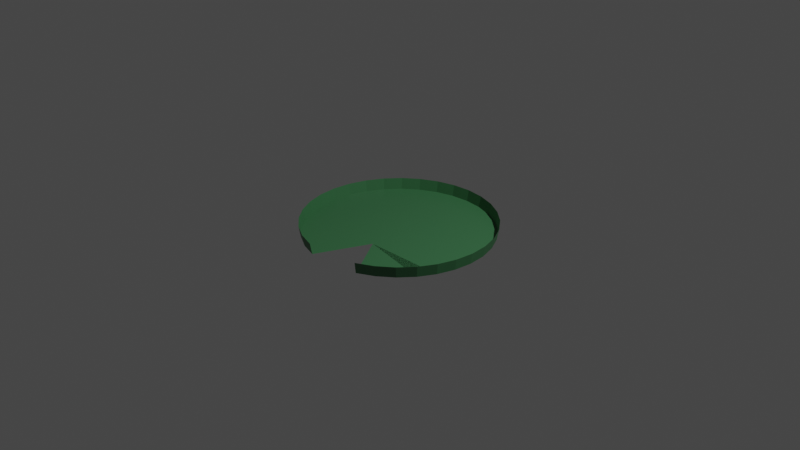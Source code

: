 # Source: Lilypad.blend  (saved by Blender 3.0.42; exported with 4.5.12 LTS)
import bpy
from mathutils import Matrix  # noqa: F401  (used for matrix-valued properties, if any)

bpy.ops.wm.read_factory_settings(use_empty=True)
scene = bpy.context.scene
scene.name = 'Scene'

# ---- collections
col_collection = bpy.data.collections.new('Collection'); scene.collection.children.link(col_collection)

# ---- materials (node trees are filled in below, after node groups)
mat_material_001 = bpy.data.materials.new('Material.001')
mat_material_001.use_transparent_shadow = False

# ---- material node trees
mat_material_001.use_nodes = True; mat_material_001.node_tree.nodes.clear()
_N = mat_material_001.node_tree.nodes; _L = mat_material_001.node_tree.links
n0 = _N.new('ShaderNodeBsdfPrincipled'); n0.name = 'Principled BSDF'; n0.location = (10, 300)
n0.distribution = 'GGX'
n0.subsurface_method = 'RANDOM_WALK_SKIN'
n0.inputs[0].default_value = (0.04955, 0.1845, 0.07407, 1.0)
n0.inputs[3].default_value = 1.45
n0.inputs[27].default_value = (0.0, 0.0, 0.0, 1.0)
n0.inputs[28].default_value = 1.0
n1 = _N.new('ShaderNodeOutputMaterial'); n1.name = 'Material Output'; n1.location = (300, 300)
_L.new(n0.outputs[0], n1.inputs[0])
n1.is_active_output = True

# ---- world
world_world = bpy.data.worlds.new('World'); scene.world = world_world
world_world.use_nodes = True; world_world.node_tree.nodes.clear()
_N = world_world.node_tree.nodes; _L = world_world.node_tree.links
n0 = _N.new('ShaderNodeOutputWorld'); n0.name = 'World Output'; n0.location = (300, 300)
n1 = _N.new('ShaderNodeBackground'); n1.name = 'Background'; n1.location = (10, 300)
n1.inputs[0].default_value = (0.05088, 0.05088, 0.05088, 1.0)
_L.new(n1.outputs[0], n0.inputs[0])
n0.is_active_output = True
world_world.color = (0.05088, 0.05088, 0.05088)
world_world.use_sun_shadow = False
world_world.sun_shadow_jitter_overblur = 0.0

# ---- cameras
cam_camera = bpy.data.cameras.new('Camera')
cam_camera.clip_end = 100.0
cam_camera.ortho_scale = 7.314

# ---- lights
light_light = bpy.data.lights.new('Light', 'POINT')
light_light.transmission_factor = 0.0
light_light.energy = 1000.0
light_light.shadow_soft_size = 0.1
light_light.shadow_maximum_resolution = 0.006
light_light.use_absolute_resolution = True

# ---- meshes
me_circle = bpy.data.meshes.new('Circle')
me_circle.from_pydata([(0.0, 1.0, 0.1234), (-0.1951, 0.9808, 0.1234), (-0.3827, 0.9239, 0.1234), (-0.5556, 0.8315, 0.1234), (-0.7071, 0.7071, 0.1234), (-0.8315, 0.5556, 0.1234), (-0.9239, 0.3827, 0.1234), (-0.9808, 0.1951, 0.1234), (-1.0, -4.371e-08, 0.1234), (-0.9808, -0.1951, 0.1234), (-0.9239, -0.3827, 0.1234), (-0.8315, -0.5556, 0.1234), (-0.7071, -0.7071, 0.1234), (-0.5556, -0.8315, 0.1234), (-0.3827, -0.9239, 0.1234), (-0.04699, -0.404, 0.1234), (0.1951, -0.9808, 0.1234), (0.3827, -0.9239, 0.1234), (0.5556, -0.8315, 0.1234), (0.7071, -0.7071, 0.1234), (0.8315, -0.5556, 0.1234), (0.9239, -0.3827, 0.1234), (0.9808, -0.1951, 0.1234), (1.0, 1.192e-08, 0.1234), (0.9808, 0.1951, 0.1234), (0.9239, 0.3827, 0.1234), (0.8315, 0.5556, 0.1234), (0.7071, 0.7071, 0.1234), (0.5556, 0.8315, 0.1234), (0.3827, 0.9239, 0.1234), (0.1951, 0.9808, 0.1234), (3.009e-10, 1.022, 0.00408), (-0.1993, 1.002, 0.00408), (-0.3909, 0.9438, 0.00408), (-0.5675, 0.8494, 0.00408), (-0.7223, 0.7223, 0.00408), (-0.8494, 0.5675, 0.00408), (-0.9438, 0.3909, 0.00408), (-1.002, 0.1993, 0.00408), (-1.022, -4.425e-08, 0.00408), (-1.002, -0.1993, 0.00408), (-0.9438, -0.3909, 0.00408), (-0.8494, -0.5675, 0.00408), (-0.7223, -0.7223, 0.00408), (-0.5675, -0.8494, 0.00408), (-0.3909, -0.9438, 0.00408), (0.1993, -1.002, 0.00408), (0.3909, -0.9438, 0.00408), (0.5675, -0.8494, 0.00408), (0.7223, -0.7223, 0.00408), (0.8494, -0.5675, 0.00408), (0.9438, -0.3909, 0.00408), (1.002, -0.1993, 0.00408), (1.022, 1.258e-08, 0.00408), (1.002, 0.1993, 0.00408), (0.9438, 0.3909, 0.00408), (0.8494, 0.5675, 0.00408), (0.7223, 0.7223, 0.00408), (0.5675, 0.8494, 0.00408), (0.3909, 0.9438, 0.00408), (0.1993, 1.002, 0.00408)], [], [(2, 3, 34, 33), (28, 29, 59, 58), (3, 4, 35, 34), (29, 30, 60, 59), (16, 17, 47, 46), (4, 5, 36, 35), (30, 0, 31, 60), (17, 18, 48, 47), (5, 6, 37, 36), (18, 19, 49, 48), (6, 7, 38, 37), (19, 20, 50, 49), (7, 8, 39, 38), (20, 21, 51, 50), (8, 9, 40, 39), (21, 22, 52, 51), (9, 10, 41, 40), (22, 23, 53, 52), (10, 11, 42, 41), (23, 24, 54, 53), (11, 12, 43, 42), (24, 25, 55, 54), (12, 13, 44, 43), (25, 26, 56, 55), (13, 14, 45, 44), (0, 1, 32, 31), (26, 27, 57, 56), (1, 2, 33, 32), (27, 28, 58, 57), (14, 13, 15), (12, 15, 13), (11, 15, 12), (10, 15, 11), (15, 9, 10, 11), (8, 15, 9), (7, 15, 8), (6, 15, 7), (5, 15, 6), (4, 15, 5), (3, 15, 4), (2, 15, 3), (1, 15, 2), (0, 15, 1), (30, 15, 0), (29, 15, 30), (28, 15, 29), (27, 15, 28), (26, 15, 27), (25, 15, 26), (24, 15, 25), (23, 15, 24), (22, 15, 23), (21, 15, 22), (20, 15, 21), (19, 15, 20), (18, 15, 19), (17, 15, 18), (16, 15, 17)])
_uv = me_circle.uv_layers.new(name='UVMap')
_uv.uv.foreach_set('vector', [0.0, 0.0, 0.0, 0.0, 0.0, 0.0, 0.0, 0.0, 0.0, 0.0, 0.0, 0.0, 0.0, 0.0, 0.0, 0.0, 0.0, 0.0, 0.0, 0.0, 0.0, 0.0, 0.0, 0.0, 0.0, 0.0, 0.0, 0.0, 0.0, 0.0, 0.0, 0.0, 0.0, 0.0, 0.0, 0.0, 0.0, 0.0, 0.0, 0.0, 0.0, 0.0, 0.0, 0.0, 0.0, 0.0, 0.0, 0.0, 0.0, 0.0, 0.0, 0.0, 0.0, 0.0, 0.0, 0.0, 0.0, 0.0, 0.0, 0.0, 0.0, 0.0, 0.0, 0.0, 0.0, 0.0, 0.0, 0.0, 0.0, 0.0, 0.0, 0.0, 0.0, 0.0, 0.0, 0.0, 0.0, 0.0, 0.0, 0.0, 0.0, 0.0, 0.0, 0.0, 0.0, 0.0, 0.0, 0.0, 0.0, 0.0, 0.0, 0.0, 0.0, 0.0, 0.0, 0.0, 0.0, 0.0, 0.0, 0.0, 0.0, 0.0, 0.0, 0.0, 0.0, 0.0, 0.0, 0.0, 0.0, 0.0, 0.0, 0.0, 0.0, 0.0, 0.0, 0.0, 0.0, 0.0, 0.0, 0.0, 0.0, 0.0, 0.0, 0.0, 0.0, 0.0, 0.0, 0.0, 0.0, 0.0, 0.0, 0.0, 0.0, 0.0, 0.0, 0.0, 0.0, 0.0, 0.0, 0.0, 0.0, 0.0, 0.0, 0.0, 0.0, 0.0, 0.0, 0.0, 0.0, 0.0, 0.0, 0.0, 0.0, 0.0, 0.0, 0.0, 0.0, 0.0, 0.0, 0.0, 0.0, 0.0, 0.0, 0.0, 0.0, 0.0, 0.0, 0.0, 0.0, 0.0, 0.0, 0.0, 0.0, 0.0, 0.0, 0.0, 0.0, 0.0, 0.0, 0.0, 0.0, 0.0, 0.0, 0.0, 0.0, 0.0, 0.0, 0.0, 0.0, 0.0, 0.0, 0.0, 0.0, 0.0, 0.0, 0.0, 0.0, 0.0, 0.0, 0.0, 0.0, 0.0, 0.0, 0.0, 0.0, 0.0, 0.0, 0.0, 0.0, 0.0, 0.0, 0.0, 0.0, 0.0, 0.0, 0.0, 0.0, 0.0, 0.0, 0.0, 0.0, 0.0, 0.0, 0.0, 0.0, 0.0, 0.0, 0.0, 0.0, 0.0, 0.0, 0.0, 0.0, 0.0, 0.0, 0.0, 0.0, 0.0, 0.0, 0.0, 0.0, 0.0, 0.0, 0.0, 0.0, 0.0, 0.0, 0.0, 0.0, 0.0, 0.0, 0.0, 0.0, 0.0, 0.0, 0.0, 0.0, 0.0, 0.0, 0.0, 0.0, 0.0, 0.0, 0.0, 0.0, 0.0, 0.0, 0.0, 0.0, 0.0, 0.0, 0.0, 0.0, 0.0, 0.0, 0.0, 0.0, 0.0, 0.0, 0.0, 0.0, 0.0, 0.0, 0.0, 0.0, 0.0, 0.0, 0.0, 0.0, 0.0, 0.0, 0.0, 0.0, 0.0, 0.0, 0.0, 0.0, 0.0, 0.0, 0.0, 0.0, 0.0, 0.0, 0.0, 0.0, 0.0, 0.0, 0.0, 0.0, 0.0, 0.0, 0.0, 0.0, 0.0, 0.0, 0.0, 0.0, 0.0, 0.0, 0.0, 0.0, 0.0, 0.0, 0.0, 0.0, 0.0, 0.0, 0.0, 0.0, 0.0, 0.0, 0.0, 0.0, 0.0, 0.0, 0.0, 0.0, 0.0, 0.0, 0.0, 0.0, 0.0, 0.0, 0.0, 0.0, 0.0, 0.0, 0.0, 0.0, 0.0, 0.0, 0.0, 0.0, 0.0, 0.0, 0.0, 0.0, 0.0, 0.0, 0.0, 0.0, 0.0, 0.0, 0.0, 0.0, 0.0, 0.0, 0.0, 0.0, 0.0, 0.0, 0.0, 0.0, 0.0, 0.0, 0.0, 0.0, 0.0, 0.0, 0.0, 0.0, 0.0, 0.0, 0.0, 0.0, 0.0, 0.0, 0.0, 0.0, 0.0, 0.0, 0.0, 0.0, 0.0, 0.0, 0.0, 0.0, 0.0, 0.0, 0.0, 0.0, 0.0, 0.0, 0.0, 0.0, 0.0, 0.0, 0.0])
me_circle.materials.append(mat_material_001)
me_circle.use_remesh_fix_poles = True
me_circle.use_remesh_preserve_attributes = False
me_circle.update()

# ---- objects
ob_light = bpy.data.objects.new('Light', light_light)
ob_camera = bpy.data.objects.new('Camera', cam_camera)
ob_circle = bpy.data.objects.new('Circle', me_circle)

# ---- transforms, parenting, visibility, modifiers, constraints
ob_light.location = (4.076, 1.005, 6.029)
ob_light.rotation_euler = (0.6503, 0.05522, 1.866)
ob_light.lock_rotations_4d = False
ob_light.empty_display_type = 'ARROWS'
ob_light.color = (0.0, 0.0, 0.0, 0.0)
ob_light.lineart.crease_threshold = 0.0
ob_camera.location = (7.359, -6.926, 5.084)
ob_camera.rotation_euler = (1.109, 0.0, 0.8149)
ob_camera.lock_rotations_4d = False
ob_camera.empty_display_type = 'ARROWS'
ob_camera.color = (0.0, 0.0, 0.0, 0.0)
ob_camera.display_type = 'WIRE'
ob_camera.lineart.crease_threshold = 0.0
ob_circle.location = (0.0, 0.0, 0.1253)
ob_circle.rotation_euler = (-0.0, 3.142, -0.0)

# ---- collection membership
col_collection.objects.link(ob_light)
col_collection.objects.link(ob_camera)
col_collection.objects.link(ob_circle)

# ---- scene / render settings (as saved in the file)
scene.camera = ob_camera
scene.frame_start = 1; scene.frame_end = 250; scene.frame_set(1)
scene.render.engine = 'BLENDER_EEVEE_NEXT'
scene.cycles.sampling_pattern = 'TABULATED_SOBOL'
scene.cycles.use_light_tree = False
scene.view_settings.view_transform = 'Filmic'
bpy.context.view_layer.update()
